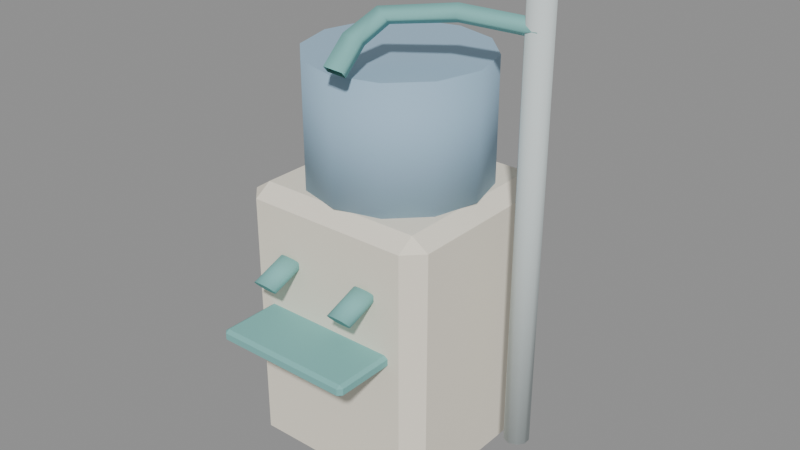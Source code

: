 # Source: core_ae02_machine.blend  (saved by Blender 4.5.92; exported with 4.5.12 LTS)
import bpy
from mathutils import Matrix  # noqa: F401  (used for matrix-valued properties, if any)

bpy.ops.wm.read_factory_settings(use_empty=True)
scene = bpy.context.scene
scene.name = 'Scene'

# ---- materials (node trees are filled in below, after node groups)
mat_hospital_vertex_opaque = bpy.data.materials.new('hospital_vertex_opaque')
mat_hospital_vertex_opaque.use_backface_culling = True

# ---- material node trees
mat_hospital_vertex_opaque.use_nodes = True; mat_hospital_vertex_opaque.node_tree.nodes.clear()
_N = mat_hospital_vertex_opaque.node_tree.nodes; _L = mat_hospital_vertex_opaque.node_tree.links
n0 = _N.new('ShaderNodeBsdfPrincipled'); n0.name = 'Principled BSDF'; n0.location = (-200, 100)
n0.inputs[2].default_value = 0.78
n0.inputs[13].default_value = 0.22
n1 = _N.new('ShaderNodeOutputMaterial'); n1.name = 'Material Output'; n1.location = (200, 100)
n2 = _N.new('ShaderNodeVertexColor'); n2.name = 'Color Attribute'; n2.location = (0, 0)
n2.layer_name = 'Col'
_L.new(n0.outputs[0], n1.inputs[0])
_L.new(n2.outputs[0], n0.inputs[0])
n1.is_active_output = True

# ---- meshes
me_cube = bpy.data.meshes.new('Cube')
me_cube.from_pydata([(0.495, -1.005, 0.05), (0.495, -1.058, 0.085), (0.4425, -1.005, 0.085), (0.495, -1.058, 0.855), (0.495, -1.005, 0.89), (0.4425, -1.005, 0.855), (0.495, -0.495, 0.05), (0.4425, -0.495, 0.085), (0.495, -0.4425, 0.085), (0.495, -0.495, 0.89), (0.495, -0.4425, 0.855), (0.4425, -0.495, 0.855), (1.005, -1.005, 0.05), (1.058, -1.005, 0.085), (1.005, -1.058, 0.085), (1.005, -1.005, 0.89), (1.005, -1.058, 0.855), (1.058, -1.005, 0.855), (1.005, -0.495, 0.05), (1.005, -0.4425, 0.085), (1.058, -0.495, 0.085), (1.005, -0.495, 0.89), (1.058, -0.495, 0.855), (1.005, -0.4425, 0.855), (0.75, -1.02, 0.89), (0.75, -1.02, 1.26), (0.615, -0.9838, 0.89), (0.615, -0.9838, 1.26), (0.5162, -0.885, 0.89), (0.5162, -0.885, 1.26), (0.48, -0.75, 0.89), (0.48, -0.75, 1.26), (0.5162, -0.615, 0.89), (0.5162, -0.615, 1.26), (0.615, -0.5162, 0.89), (0.615, -0.5162, 1.26), (0.75, -0.48, 0.89), (0.75, -0.48, 1.26), (0.885, -0.5162, 0.89), (0.885, -0.5162, 1.26), (0.9838, -0.615, 0.89), (0.9838, -0.615, 1.26), (1.02, -0.75, 0.89), (1.02, -0.75, 1.26), (0.9838, -0.885, 0.89), (0.9838, -0.885, 1.26), (0.885, -0.9838, 0.89), (0.885, -0.9838, 1.26), (0.615, -1.069, 0.7217), (0.615, -1.174, 0.6817), (0.637, -1.065, 0.7176), (0.637, -1.17, 0.6776), (0.6507, -1.056, 0.7067), (0.6507, -1.161, 0.6667), (0.6507, -1.044, 0.6933), (0.6507, -1.149, 0.6533), (0.637, -1.035, 0.6824), (0.637, -1.14, 0.6424), (0.615, -1.031, 0.6783), (0.615, -1.136, 0.6383), (0.593, -1.035, 0.6824), (0.593, -1.14, 0.6424), (0.5793, -1.044, 0.6933), (0.5793, -1.149, 0.6533), (0.5793, -1.056, 0.7067), (0.5793, -1.161, 0.6667), (0.593, -1.065, 0.7176), (0.593, -1.17, 0.6776), (0.885, -1.069, 0.7217), (0.885, -1.174, 0.6817), (0.907, -1.065, 0.7176), (0.907, -1.17, 0.6776), (0.9207, -1.056, 0.7067), (0.9207, -1.161, 0.6667), (0.9207, -1.044, 0.6933), (0.9207, -1.149, 0.6533), (0.907, -1.035, 0.6824), (0.907, -1.14, 0.6424), (0.885, -1.031, 0.6783), (0.885, -1.136, 0.6383), (0.863, -1.035, 0.6824), (0.863, -1.14, 0.6424), (0.8493, -1.044, 0.6933), (0.8493, -1.149, 0.6533), (0.8493, -1.056, 0.7067), (0.8493, -1.161, 0.6667), (0.863, -1.065, 0.7176), (0.863, -1.17, 0.6776), (0.544, -1.233, 0.5025), (0.544, -1.245, 0.5102), (0.5325, -1.233, 0.5102), (0.544, -1.245, 0.5298), (0.544, -1.233, 0.5375), (0.5325, -1.233, 0.5298), (0.544, -0.9865, 0.5025), (0.5325, -0.9865, 0.5102), (0.544, -0.975, 0.5102), (0.544, -0.9865, 0.5375), (0.544, -0.975, 0.5298), (0.5325, -0.9865, 0.5298), (0.956, -1.233, 0.5025), (0.9675, -1.233, 0.5102), (0.956, -1.245, 0.5102), (0.956, -1.233, 0.5375), (0.956, -1.245, 0.5298), (0.9675, -1.233, 0.5298), (0.956, -0.9865, 0.5025), (0.956, -0.975, 0.5102), (0.9675, -0.9865, 0.5102), (0.956, -0.9865, 0.5375), (0.9675, -0.9865, 0.5298), (0.956, -0.975, 0.5298), (1.185, -0.7875, 0.2), (1.185, -0.7875, 1.55), (1.163, -0.7803, 0.2), (1.163, -0.7803, 1.55), (1.149, -0.7616, 0.2), (1.149, -0.7616, 1.55), (1.149, -0.7384, 0.2), (1.149, -0.7384, 1.55), (1.163, -0.7197, 0.2), (1.163, -0.7197, 1.55), (1.185, -0.7125, 0.2), (1.185, -0.7125, 1.55), (1.207, -0.7197, 0.2), (1.207, -0.7197, 1.55), (1.221, -0.7384, 0.2), (1.221, -0.7384, 1.55), (1.221, -0.7616, 0.2), (1.221, -0.7616, 1.55), (1.207, -0.7803, 0.2), (1.207, -0.7803, 1.55), (1.185, -0.75, 1.425), (1.171, -0.7154, 1.4), (1.185, -0.75, 1.375), (1.199, -0.7846, 1.4), (0.9848, -0.8062, 1.44), (0.9704, -0.7716, 1.415), (0.9853, -0.806, 1.39), (0.9997, -0.8406, 1.415), (0.8126, -0.9091, 1.423), (0.7969, -0.8755, 1.398), (0.8374, -0.8909, 1.377), (0.8531, -0.9245, 1.402), (0.7882, -1.009, 1.373), (0.772, -0.9771, 1.347), (0.8224, -0.967, 1.338), (0.8387, -0.9994, 1.364), (0.8079, -1.101, 1.317), (0.7916, -1.069, 1.291), (0.8421, -1.059, 1.283), (0.8584, -1.091, 1.309)], [], [(0, 1, 2), (3, 4, 5), (6, 7, 8), (9, 10, 11), (12, 13, 14), (15, 16, 17), (18, 19, 20), (21, 22, 23), (6, 0, 2, 7), (1, 3, 5, 2), (4, 9, 11, 5), (10, 8, 7, 11), (18, 6, 8, 19), (9, 21, 23, 10), (22, 20, 19, 23), (12, 18, 20, 13), (21, 15, 17, 22), (16, 14, 13, 17), (0, 12, 14, 1), (15, 4, 3, 16), (6, 18, 12, 0), (2, 5, 11, 7), (14, 16, 3, 1), (21, 9, 4, 15), (8, 10, 23, 19), (20, 22, 17, 13), (24, 25, 27, 26), (26, 27, 29, 28), (28, 29, 31, 30), (30, 31, 33, 32), (32, 33, 35, 34), (34, 35, 37, 36), (36, 37, 39, 38), (38, 39, 41, 40), (40, 41, 43, 42), (42, 43, 45, 44), (27, 25, 47, 45, 43, 41, 39, 37, 35, 33, 31, 29), (44, 45, 47, 46), (46, 47, 25, 24), (24, 26, 28, 30, 32, 34, 36, 38, 40, 42, 44, 46), (48, 49, 51, 50), (50, 51, 53, 52), (52, 53, 55, 54), (54, 55, 57, 56), (56, 57, 59, 58), (58, 59, 61, 60), (60, 61, 63, 62), (62, 63, 65, 64), (51, 49, 67, 65, 63, 61, 59, 57, 55, 53), (64, 65, 67, 66), (66, 67, 49, 48), (48, 50, 52, 54, 56, 58, 60, 62, 64, 66), (68, 69, 71, 70), (70, 71, 73, 72), (72, 73, 75, 74), (74, 75, 77, 76), (76, 77, 79, 78), (78, 79, 81, 80), (80, 81, 83, 82), (82, 83, 85, 84), (71, 69, 87, 85, 83, 81, 79, 77, 75, 73), (84, 85, 87, 86), (86, 87, 69, 68), (68, 70, 72, 74, 76, 78, 80, 82, 84, 86), (88, 89, 90), (91, 92, 93), (94, 95, 96), (97, 98, 99), (100, 101, 102), (103, 104, 105), (106, 107, 108), (109, 110, 111), (94, 88, 90, 95), (89, 91, 93, 90), (92, 97, 99, 93), (98, 96, 95, 99), (106, 94, 96, 107), (97, 109, 111, 98), (110, 108, 107, 111), (100, 106, 108, 101), (109, 103, 105, 110), (104, 102, 101, 105), (88, 100, 102, 89), (103, 92, 91, 104), (94, 106, 100, 88), (90, 93, 99, 95), (102, 104, 91, 89), (109, 97, 92, 103), (96, 98, 111, 107), (108, 110, 105, 101), (112, 113, 115, 114), (114, 115, 117, 116), (116, 117, 119, 118), (118, 119, 121, 120), (120, 121, 123, 122), (122, 123, 125, 124), (124, 125, 127, 126), (126, 127, 129, 128), (115, 113, 131, 129, 127, 125, 123, 121, 119, 117), (128, 129, 131, 130), (130, 131, 113, 112), (112, 114, 116, 118, 120, 122, 124, 126, 128, 130), (132, 136, 139, 135), (133, 137, 136, 132), (134, 138, 137, 133), (135, 139, 138, 134), (136, 140, 143, 139), (137, 141, 140, 136), (138, 142, 141, 137), (139, 143, 142, 138), (140, 144, 147, 143), (141, 145, 144, 140), (142, 146, 145, 141), (143, 147, 146, 142), (144, 148, 151, 147), (145, 149, 148, 144), (146, 150, 149, 145), (147, 151, 150, 146)])
me_cube.polygons.foreach_set('use_smooth', [0, 0, 0, 0, 0, 0, 0, 0, 0, 0, 0, 0, 0, 0, 0, 0, 0, 0, 0, 0, 0, 0, 0, 0, 0, 0, 1, 1, 1, 1, 1, 1, 1, 1, 1, 1, 0, 1, 1, 0, 1, 1, 1, 1, 1, 1, 1, 1, 0, 1, 1, 0, 1, 1, 1, 1, 1, 1, 1, 1, 0, 1, 1, 0, 0, 0, 0, 0, 0, 0, 0, 0, 0, 0, 0, 0, 0, 0, 0, 0, 0, 0, 0, 0, 0, 0, 0, 0, 0, 0, 1, 1, 1, 1, 1, 1, 1, 1, 0, 1, 1, 0, 1, 1, 1, 1, 1, 1, 1, 1, 1, 1, 1, 1, 1, 1, 1, 1])
_uv = me_cube.uv_layers.new(name='UVMap')
_uv.uv.foreach_set('vector', [0.1463, 0.7287, 0.1463, 0.75, 0.125, 0.7287, 0.6146, 0.0, 0.625, 0.02134, 0.6146, 0.02134, 0.1463, 0.5213, 0.125, 0.5213, 0.1463, 0.5, 0.625, 0.2493, 0.6146, 0.2713, 0.6146, 0.2287, 0.3537, 0.7287, 0.3854, 0.7287, 0.3836, 0.7701, 0.6438, 0.7337, 0.6146, 0.7713, 0.6146, 0.7287, 0.3537, 0.5213, 0.3836, 0.4799, 0.3854, 0.5213, 0.6438, 0.5163, 0.6146, 0.5213, 0.6146, 0.4787, 0.1463, 0.5213, 0.1463, 0.7287, 0.125, 0.7287, 0.125, 0.5213, 0.3854, 0.0, 0.6146, 0.0, 0.6146, 0.02134, 0.3854, 0.02134, 0.625, 0.02134, 0.625, 0.2493, 0.6146, 0.2287, 0.6146, 0.02134, 0.6146, 0.2713, 0.3854, 0.2713, 0.3854, 0.2287, 0.6146, 0.2287, 0.3537, 0.5213, 0.1463, 0.5213, 0.1463, 0.5, 0.3836, 0.4799, 0.625, 0.2493, 0.6438, 0.5163, 0.6146, 0.4787, 0.6146, 0.2713, 0.6146, 0.5213, 0.3854, 0.5213, 0.3836, 0.4799, 0.6146, 0.4787, 0.3537, 0.7287, 0.3537, 0.5213, 0.3854, 0.5213, 0.3854, 0.7287, 0.6438, 0.5163, 0.6438, 0.7337, 0.6146, 0.7287, 0.6146, 0.5213, 0.6146, 0.7713, 0.3836, 0.7701, 0.3854, 0.7287, 0.6146, 0.7287, 0.1463, 0.7287, 0.3537, 0.7287, 0.3836, 0.7701, 0.1463, 0.75, 0.6438, 0.7337, 0.625, 0.9787, 0.6146, 0.9787, 0.6146, 0.7713, 0.1463, 0.5213, 0.3537, 0.5213, 0.3537, 0.7287, 0.1463, 0.7287, 0.3854, 0.02134, 0.6146, 0.02134, 0.6146, 0.2287, 0.3854, 0.2287, 0.3836, 0.7701, 0.6146, 0.7713, 0.6146, 0.9787, 0.3854, 0.9787, 0.6438, 0.5163, 0.8537, 0.5213, 0.8537, 0.7287, 0.6438, 0.7337, 0.3854, 0.2713, 0.6146, 0.2713, 0.6146, 0.4787, 0.3836, 0.4799, 0.3854, 0.5213, 0.6146, 0.5213, 0.6146, 0.7287, 0.3854, 0.7287, 1.0, 0.5, 1.0, 1.0, 0.9167, 1.0, 0.9167, 0.5, 0.9167, 0.5, 0.9167, 1.0, 0.8333, 1.0, 0.8333, 0.5, 0.8333, 0.5, 0.8333, 1.0, 0.75, 1.0, 0.75, 0.5, 0.75, 0.5, 0.75, 1.0, 0.6667, 1.0, 0.6667, 0.5, 0.6667, 0.5, 0.6667, 1.0, 0.5833, 1.0, 0.5833, 0.5, 0.5833, 0.5, 0.5833, 1.0, 0.5, 1.0, 0.5, 0.5, 0.5, 0.5, 0.5, 1.0, 0.4167, 1.0, 0.4167, 0.5, 0.4167, 0.5, 0.4167, 1.0, 0.3333, 1.0, 0.3333, 0.5, 0.3333, 0.5, 0.3333, 1.0, 0.25, 1.0, 0.25, 0.5, 0.25, 0.5, 0.25, 1.0, 0.1667, 1.0, 0.1667, 0.5, 0.37, 0.4578, 0.25, 0.49, 0.13, 0.4578, 0.04215, 0.37, 0.01, 0.25, 0.04215, 0.13, 0.13, 0.04215, 0.25, 0.01, 0.37, 0.04215, 0.4578, 0.13, 0.49, 0.25, 0.4578, 0.37, 0.1667, 0.5, 0.1667, 1.0, 0.08333, 1.0, 0.08333, 0.5, 0.08333, 0.5, 0.08333, 1.0, 7.451e-08, 1.0, 7.451e-08, 0.5, 0.75, 0.49, 0.87, 0.4578, 0.9578, 0.37, 0.99, 0.25, 0.9578, 0.13, 0.87, 0.04215, 0.75, 0.01, 0.63, 0.04215, 0.5422, 0.13, 0.51, 0.25, 0.5422, 0.37, 0.63, 0.4578, 1.0, 0.5, 1.0, 1.0, 0.9, 1.0, 0.9, 0.5, 0.9, 0.5, 0.9, 1.0, 0.8, 1.0, 0.8, 0.5, 0.8, 0.5, 0.8, 1.0, 0.7, 1.0, 0.7, 0.5, 0.7, 0.5, 0.7, 1.0, 0.6, 1.0, 0.6, 0.5, 0.6, 0.5, 0.6, 1.0, 0.5, 1.0, 0.5, 0.5, 0.5, 0.5, 0.5, 1.0, 0.4, 1.0, 0.4, 0.5, 0.4, 0.5, 0.4, 1.0, 0.3, 1.0, 0.3, 0.5, 0.3, 0.5, 0.3, 1.0, 0.2, 1.0, 0.2, 0.5, 0.3911, 0.4442, 0.25, 0.49, 0.1089, 0.4442, 0.02175, 0.3242, 0.02175, 0.1758, 0.1089, 0.05584, 0.25, 0.01, 0.3911, 0.05584, 0.4783, 0.1758, 0.4783, 0.3242, 0.2, 0.5, 0.2, 1.0, 0.1, 1.0, 0.1, 0.5, 0.1, 0.5, 0.1, 1.0, -7.451e-08, 1.0, -7.451e-08, 0.5, 0.75, 0.49, 0.8911, 0.4442, 0.9783, 0.3242, 0.9783, 0.1758, 0.8911, 0.05584, 0.75, 0.01, 0.6089, 0.05584, 0.5217, 0.1758, 0.5217, 0.3242, 0.6089, 0.4442, 1.0, 0.5, 1.0, 1.0, 0.9, 1.0, 0.9, 0.5, 0.9, 0.5, 0.9, 1.0, 0.8, 1.0, 0.8, 0.5, 0.8, 0.5, 0.8, 1.0, 0.7, 1.0, 0.7, 0.5, 0.7, 0.5, 0.7, 1.0, 0.6, 1.0, 0.6, 0.5, 0.6, 0.5, 0.6, 1.0, 0.5, 1.0, 0.5, 0.5, 0.5, 0.5, 0.5, 1.0, 0.4, 1.0, 0.4, 0.5, 0.4, 0.5, 0.4, 1.0, 0.3, 1.0, 0.3, 0.5, 0.3, 0.5, 0.3, 1.0, 0.2, 1.0, 0.2, 0.5, 0.3911, 0.4442, 0.25, 0.49, 0.1089, 0.4442, 0.02175, 0.3242, 0.02175, 0.1758, 0.1089, 0.05584, 0.25, 0.01, 0.3911, 0.05584, 0.4783, 0.1758, 0.4783, 0.3242, 0.2, 0.5, 0.2, 1.0, 0.1, 1.0, 0.1, 0.5, 0.1, 0.5, 0.1, 1.0, -7.451e-08, 1.0, -7.451e-08, 0.5, 0.75, 0.49, 0.8911, 0.4442, 0.9783, 0.3242, 0.9783, 0.1758, 0.8911, 0.05584, 0.75, 0.01, 0.6089, 0.05584, 0.5217, 0.1758, 0.5217, 0.3242, 0.6089, 0.4442, 0.1316, 0.7393, 0.1316, 0.75, 0.125, 0.7393, 0.57, 0.9934, 0.625, 0.9934, 0.57, 1.0, 0.1316, 0.5107, 0.125, 0.5107, 0.1316, 0.5, 0.625, 0.2502, 0.57, 0.2566, 0.57, 0.2394, 0.3684, 0.7393, 0.4295, 0.7393, 0.4083, 0.7543, 0.6312, 0.7404, 0.57, 0.7566, 0.57, 0.7394, 0.3684, 0.5107, 0.4083, 0.4957, 0.4295, 0.5107, 0.6312, 0.5097, 0.57, 0.5107, 0.57, 0.4934, 0.1316, 0.5107, 0.1316, 0.7393, 0.125, 0.7393, 0.125, 0.5107, 0.43, 0.0, 0.57, 0.0, 0.57, 0.01069, 0.43, 0.01069, 0.625, 0.01069, 0.625, 0.2502, 0.57, 0.2394, 0.57, 0.01069, 0.57, 0.2566, 0.43, 0.2566, 0.43, 0.2393, 0.57, 0.2394, 0.3684, 0.5107, 0.1316, 0.5107, 0.1316, 0.5, 0.4083, 0.4957, 0.625, 0.2502, 0.6312, 0.5097, 0.57, 0.4934, 0.57, 0.2566, 0.57, 0.5107, 0.4295, 0.5107, 0.4083, 0.4957, 0.57, 0.4934, 0.3684, 0.7393, 0.3684, 0.5107, 0.4295, 0.5107, 0.4295, 0.7393, 0.6312, 0.5097, 0.6312, 0.7404, 0.57, 0.7394, 0.57, 0.5107, 0.57, 0.7566, 0.4083, 0.7543, 0.4295, 0.7393, 0.57, 0.7394, 0.1316, 0.7393, 0.3684, 0.7393, 0.4083, 0.7543, 0.1316, 0.75, 0.6312, 0.7404, 0.625, 0.9934, 0.57, 0.9934, 0.57, 0.7566, 0.1316, 0.5107, 0.3684, 0.5107, 0.3684, 0.7393, 0.1316, 0.7393, 0.43, 0.01069, 0.57, 0.01069, 0.57, 0.2394, 0.43, 0.2393, 0.4083, 0.7543, 0.57, 0.7566, 0.57, 0.9934, 0.43, 0.9934, 0.6312, 0.5097, 0.8684, 0.5107, 0.8684, 0.7393, 0.6312, 0.7404, 0.43, 0.2566, 0.57, 0.2566, 0.57, 0.4934, 0.4083, 0.4957, 0.4295, 0.5107, 0.57, 0.5107, 0.57, 0.7394, 0.4295, 0.7393, 1.0, 0.5, 1.0, 1.0, 0.9, 1.0, 0.9, 0.5, 0.9, 0.5, 0.9, 1.0, 0.8, 1.0, 0.8, 0.5, 0.8, 0.5, 0.8, 1.0, 0.7, 1.0, 0.7, 0.5, 0.7, 0.5, 0.7, 1.0, 0.6, 1.0, 0.6, 0.5, 0.6, 0.5, 0.6, 1.0, 0.5, 1.0, 0.5, 0.5, 0.5, 0.5, 0.5, 1.0, 0.4, 1.0, 0.4, 0.5, 0.4, 0.5, 0.4, 1.0, 0.3, 1.0, 0.3, 0.5, 0.3, 0.5, 0.3, 1.0, 0.2, 1.0, 0.2, 0.5, 0.3911, 0.4442, 0.25, 0.49, 0.1089, 0.4442, 0.02175, 0.3242, 0.02175, 0.1758, 0.1089, 0.05584, 0.25, 0.01, 0.3911, 0.05584, 0.4783, 0.1758, 0.4783, 0.3242, 0.2, 0.5, 0.2, 1.0, 0.1, 1.0, 0.1, 0.5, 0.1, 0.5, 0.1, 1.0, -7.451e-08, 1.0, -7.451e-08, 0.5, 0.75, 0.49, 0.8911, 0.4442, 0.9783, 0.3242, 0.9783, 0.1758, 0.8911, 0.05584, 0.75, 0.01, 0.6089, 0.05584, 0.5217, 0.1758, 0.5217, 0.3242, 0.6089, 0.4442, 0.0, 1.0, 0.25, 1.0, 0.25, 0.75, 0.0, 0.75, 0.0, 0.25, 0.25, 0.25, 0.25, 0.0, 0.0, 0.0, 0.0, 0.5, 0.25, 0.5, 0.25, 0.25, 0.0, 0.25, 0.0, 0.75, 0.25, 0.75, 0.25, 0.5, 0.0, 0.5, 0.25, 1.0, 0.5, 1.0, 0.5, 0.75, 0.25, 0.75, 0.25, 0.25, 0.5, 0.25, 0.5, 0.0, 0.25, 0.0, 0.25, 0.5, 0.5, 0.5, 0.5, 0.25, 0.25, 0.25, 0.25, 0.75, 0.5, 0.75, 0.5, 0.5, 0.25, 0.5, 0.5, 1.0, 0.75, 1.0, 0.75, 0.75, 0.5, 0.75, 0.5, 0.25, 0.75, 0.25, 0.75, 0.0, 0.5, 0.0, 0.5, 0.5, 0.75, 0.5, 0.75, 0.25, 0.5, 0.25, 0.5, 0.75, 0.75, 0.75, 0.75, 0.5, 0.5, 0.5, 0.75, 1.0, 1.0, 1.0, 1.0, 0.75, 0.75, 0.75, 0.75, 0.25, 1.0, 0.25, 1.0, 0.0, 0.75, 0.0, 0.75, 0.5, 1.0, 0.5, 1.0, 0.25, 0.75, 0.25, 0.75, 0.75, 1.0, 0.75, 1.0, 0.5, 0.75, 0.5])
_ca = me_cube.color_attributes.new('Col', 'FLOAT_COLOR', 'CORNER')
_ca.data.foreach_set('color', [0.91, 0.85, 0.72, 1.0, 0.91, 0.85, 0.72, 1.0, 0.91, 0.85, 0.72, 1.0, 0.91, 0.85, 0.72, 1.0, 0.91, 0.85, 0.72, 1.0, 0.91, 0.85, 0.72, 1.0, 0.91, 0.85, 0.72, 1.0, 0.91, 0.85, 0.72, 1.0, 0.91, 0.85, 0.72, 1.0, 0.91, 0.85, 0.72, 1.0, 0.91, 0.85, 0.72, 1.0, 0.91, 0.85, 0.72, 1.0, 0.91, 0.85, 0.72, 1.0, 0.91, 0.85, 0.72, 1.0, 0.91, 0.85, 0.72, 1.0, 0.91, 0.85, 0.72, 1.0, 0.91, 0.85, 0.72, 1.0, 0.91, 0.85, 0.72, 1.0, 0.91, 0.85, 0.72, 1.0, 0.91, 0.85, 0.72, 1.0, 0.91, 0.85, 0.72, 1.0, 0.91, 0.85, 0.72, 1.0, 0.91, 0.85, 0.72, 1.0, 0.91, 0.85, 0.72, 1.0, 0.91, 0.85, 0.72, 1.0, 0.91, 0.85, 0.72, 1.0, 0.91, 0.85, 0.72, 1.0, 0.91, 0.85, 0.72, 1.0, 0.91, 0.85, 0.72, 1.0, 0.91, 0.85, 0.72, 1.0, 0.91, 0.85, 0.72, 1.0, 0.91, 0.85, 0.72, 1.0, 0.91, 0.85, 0.72, 1.0, 0.91, 0.85, 0.72, 1.0, 0.91, 0.85, 0.72, 1.0, 0.91, 0.85, 0.72, 1.0, 0.91, 0.85, 0.72, 1.0, 0.91, 0.85, 0.72, 1.0, 0.91, 0.85, 0.72, 1.0, 0.91, 0.85, 0.72, 1.0, 0.91, 0.85, 0.72, 1.0, 0.91, 0.85, 0.72, 1.0, 0.91, 0.85, 0.72, 1.0, 0.91, 0.85, 0.72, 1.0, 0.91, 0.85, 0.72, 1.0, 0.91, 0.85, 0.72, 1.0, 0.91, 0.85, 0.72, 1.0, 0.91, 0.85, 0.72, 1.0, 0.91, 0.85, 0.72, 1.0, 0.91, 0.85, 0.72, 1.0, 0.91, 0.85, 0.72, 1.0, 0.91, 0.85, 0.72, 1.0, 0.91, 0.85, 0.72, 1.0, 0.91, 0.85, 0.72, 1.0, 0.91, 0.85, 0.72, 1.0, 0.91, 0.85, 0.72, 1.0, 0.91, 0.85, 0.72, 1.0, 0.91, 0.85, 0.72, 1.0, 0.91, 0.85, 0.72, 1.0, 0.91, 0.85, 0.72, 1.0, 0.91, 0.85, 0.72, 1.0, 0.91, 0.85, 0.72, 1.0, 0.91, 0.85, 0.72, 1.0, 0.91, 0.85, 0.72, 1.0, 0.91, 0.85, 0.72, 1.0, 0.91, 0.85, 0.72, 1.0, 0.91, 0.85, 0.72, 1.0, 0.91, 0.85, 0.72, 1.0, 0.91, 0.85, 0.72, 1.0, 0.91, 0.85, 0.72, 1.0, 0.91, 0.85, 0.72, 1.0, 0.91, 0.85, 0.72, 1.0, 0.91, 0.85, 0.72, 1.0, 0.91, 0.85, 0.72, 1.0, 0.91, 0.85, 0.72, 1.0, 0.91, 0.85, 0.72, 1.0, 0.91, 0.85, 0.72, 1.0, 0.91, 0.85, 0.72, 1.0, 0.91, 0.85, 0.72, 1.0, 0.91, 0.85, 0.72, 1.0, 0.91, 0.85, 0.72, 1.0, 0.91, 0.85, 0.72, 1.0, 0.91, 0.85, 0.72, 1.0, 0.91, 0.85, 0.72, 1.0, 0.91, 0.85, 0.72, 1.0, 0.91, 0.85, 0.72, 1.0, 0.91, 0.85, 0.72, 1.0, 0.91, 0.85, 0.72, 1.0, 0.91, 0.85, 0.72, 1.0, 0.91, 0.85, 0.72, 1.0, 0.91, 0.85, 0.72, 1.0, 0.91, 0.85, 0.72, 1.0, 0.91, 0.85, 0.72, 1.0, 0.91, 0.85, 0.72, 1.0, 0.91, 0.85, 0.72, 1.0, 0.91, 0.85, 0.72, 1.0, 0.36, 0.53, 0.68, 1.0, 0.36, 0.53, 0.68, 1.0, 0.36, 0.53, 0.68, 1.0, 0.36, 0.53, 0.68, 1.0, 0.36, 0.53, 0.68, 1.0, 0.36, 0.53, 0.68, 1.0, 0.36, 0.53, 0.68, 1.0, 0.36, 0.53, 0.68, 1.0, 0.36, 0.53, 0.68, 1.0, 0.36, 0.53, 0.68, 1.0, 0.36, 0.53, 0.68, 1.0, 0.36, 0.53, 0.68, 1.0, 0.36, 0.53, 0.68, 1.0, 0.36, 0.53, 0.68, 1.0, 0.36, 0.53, 0.68, 1.0, 0.36, 0.53, 0.68, 1.0, 0.36, 0.53, 0.68, 1.0, 0.36, 0.53, 0.68, 1.0, 0.36, 0.53, 0.68, 1.0, 0.36, 0.53, 0.68, 1.0, 0.36, 0.53, 0.68, 1.0, 0.36, 0.53, 0.68, 1.0, 0.36, 0.53, 0.68, 1.0, 0.36, 0.53, 0.68, 1.0, 0.36, 0.53, 0.68, 1.0, 0.36, 0.53, 0.68, 1.0, 0.36, 0.53, 0.68, 1.0, 0.36, 0.53, 0.68, 1.0, 0.36, 0.53, 0.68, 1.0, 0.36, 0.53, 0.68, 1.0, 0.36, 0.53, 0.68, 1.0, 0.36, 0.53, 0.68, 1.0, 0.36, 0.53, 0.68, 1.0, 0.36, 0.53, 0.68, 1.0, 0.36, 0.53, 0.68, 1.0, 0.36, 0.53, 0.68, 1.0, 0.36, 0.53, 0.68, 1.0, 0.36, 0.53, 0.68, 1.0, 0.36, 0.53, 0.68, 1.0, 0.36, 0.53, 0.68, 1.0, 0.36, 0.53, 0.68, 1.0, 0.36, 0.53, 0.68, 1.0, 0.36, 0.53, 0.68, 1.0, 0.36, 0.53, 0.68, 1.0, 0.36, 0.53, 0.68, 1.0, 0.36, 0.53, 0.68, 1.0, 0.36, 0.53, 0.68, 1.0, 0.36, 0.53, 0.68, 1.0, 0.36, 0.53, 0.68, 1.0, 0.36, 0.53, 0.68, 1.0, 0.36, 0.53, 0.68, 1.0, 0.36, 0.53, 0.68, 1.0, 0.36, 0.53, 0.68, 1.0, 0.36, 0.53, 0.68, 1.0, 0.36, 0.53, 0.68, 1.0, 0.36, 0.53, 0.68, 1.0, 0.36, 0.53, 0.68, 1.0, 0.36, 0.53, 0.68, 1.0, 0.36, 0.53, 0.68, 1.0, 0.36, 0.53, 0.68, 1.0, 0.36, 0.53, 0.68, 1.0, 0.36, 0.53, 0.68, 1.0, 0.36, 0.53, 0.68, 1.0, 0.36, 0.53, 0.68, 1.0, 0.36, 0.53, 0.68, 1.0, 0.36, 0.53, 0.68, 1.0, 0.36, 0.53, 0.68, 1.0, 0.36, 0.53, 0.68, 1.0, 0.36, 0.53, 0.68, 1.0, 0.36, 0.53, 0.68, 1.0, 0.36, 0.53, 0.68, 1.0, 0.36, 0.53, 0.68, 1.0, 0.22, 0.51, 0.49, 1.0, 0.22, 0.51, 0.49, 1.0, 0.22, 0.51, 0.49, 1.0, 0.22, 0.51, 0.49, 1.0, 0.22, 0.51, 0.49, 1.0, 0.22, 0.51, 0.49, 1.0, 0.22, 0.51, 0.49, 1.0, 0.22, 0.51, 0.49, 1.0, 0.22, 0.51, 0.49, 1.0, 0.22, 0.51, 0.49, 1.0, 0.22, 0.51, 0.49, 1.0, 0.22, 0.51, 0.49, 1.0, 0.22, 0.51, 0.49, 1.0, 0.22, 0.51, 0.49, 1.0, 0.22, 0.51, 0.49, 1.0, 0.22, 0.51, 0.49, 1.0, 0.22, 0.51, 0.49, 1.0, 0.22, 0.51, 0.49, 1.0, 0.22, 0.51, 0.49, 1.0, 0.22, 0.51, 0.49, 1.0, 0.22, 0.51, 0.49, 1.0, 0.22, 0.51, 0.49, 1.0, 0.22, 0.51, 0.49, 1.0, 0.22, 0.51, 0.49, 1.0, 0.22, 0.51, 0.49, 1.0, 0.22, 0.51, 0.49, 1.0, 0.22, 0.51, 0.49, 1.0, 0.22, 0.51, 0.49, 1.0, 0.22, 0.51, 0.49, 1.0, 0.22, 0.51, 0.49, 1.0, 0.22, 0.51, 0.49, 1.0, 0.22, 0.51, 0.49, 1.0, 0.22, 0.51, 0.49, 1.0, 0.22, 0.51, 0.49, 1.0, 0.22, 0.51, 0.49, 1.0, 0.22, 0.51, 0.49, 1.0, 0.22, 0.51, 0.49, 1.0, 0.22, 0.51, 0.49, 1.0, 0.22, 0.51, 0.49, 1.0, 0.22, 0.51, 0.49, 1.0, 0.22, 0.51, 0.49, 1.0, 0.22, 0.51, 0.49, 1.0, 0.22, 0.51, 0.49, 1.0, 0.22, 0.51, 0.49, 1.0, 0.22, 0.51, 0.49, 1.0, 0.22, 0.51, 0.49, 1.0, 0.22, 0.51, 0.49, 1.0, 0.22, 0.51, 0.49, 1.0, 0.22, 0.51, 0.49, 1.0, 0.22, 0.51, 0.49, 1.0, 0.22, 0.51, 0.49, 1.0, 0.22, 0.51, 0.49, 1.0, 0.22, 0.51, 0.49, 1.0, 0.22, 0.51, 0.49, 1.0, 0.22, 0.51, 0.49, 1.0, 0.22, 0.51, 0.49, 1.0, 0.22, 0.51, 0.49, 1.0, 0.22, 0.51, 0.49, 1.0, 0.22, 0.51, 0.49, 1.0, 0.22, 0.51, 0.49, 1.0, 0.22, 0.51, 0.49, 1.0, 0.22, 0.51, 0.49, 1.0, 0.22, 0.51, 0.49, 1.0, 0.22, 0.51, 0.49, 1.0, 0.22, 0.51, 0.49, 1.0, 0.22, 0.51, 0.49, 1.0, 0.22, 0.51, 0.49, 1.0, 0.22, 0.51, 0.49, 1.0, 0.22, 0.51, 0.49, 1.0, 0.22, 0.51, 0.49, 1.0, 0.22, 0.51, 0.49, 1.0, 0.22, 0.51, 0.49, 1.0, 0.22, 0.51, 0.49, 1.0, 0.22, 0.51, 0.49, 1.0, 0.22, 0.51, 0.49, 1.0, 0.22, 0.51, 0.49, 1.0, 0.22, 0.51, 0.49, 1.0, 0.22, 0.51, 0.49, 1.0, 0.22, 0.51, 0.49, 1.0, 0.22, 0.51, 0.49, 1.0, 0.22, 0.51, 0.49, 1.0, 0.22, 0.51, 0.49, 1.0, 0.22, 0.51, 0.49, 1.0, 0.22, 0.51, 0.49, 1.0, 0.22, 0.51, 0.49, 1.0, 0.22, 0.51, 0.49, 1.0, 0.22, 0.51, 0.49, 1.0, 0.22, 0.51, 0.49, 1.0, 0.22, 0.51, 0.49, 1.0, 0.22, 0.51, 0.49, 1.0, 0.22, 0.51, 0.49, 1.0, 0.22, 0.51, 0.49, 1.0, 0.22, 0.51, 0.49, 1.0, 0.22, 0.51, 0.49, 1.0, 0.22, 0.51, 0.49, 1.0, 0.22, 0.51, 0.49, 1.0, 0.22, 0.51, 0.49, 1.0, 0.22, 0.51, 0.49, 1.0, 0.22, 0.51, 0.49, 1.0, 0.22, 0.51, 0.49, 1.0, 0.22, 0.51, 0.49, 1.0, 0.22, 0.51, 0.49, 1.0, 0.22, 0.51, 0.49, 1.0, 0.22, 0.51, 0.49, 1.0, 0.22, 0.51, 0.49, 1.0, 0.22, 0.51, 0.49, 1.0, 0.22, 0.51, 0.49, 1.0, 0.22, 0.51, 0.49, 1.0, 0.22, 0.51, 0.49, 1.0, 0.22, 0.51, 0.49, 1.0, 0.22, 0.51, 0.49, 1.0, 0.22, 0.51, 0.49, 1.0, 0.22, 0.51, 0.49, 1.0, 0.22, 0.51, 0.49, 1.0, 0.22, 0.51, 0.49, 1.0, 0.22, 0.51, 0.49, 1.0, 0.22, 0.51, 0.49, 1.0, 0.22, 0.51, 0.49, 1.0, 0.22, 0.51, 0.49, 1.0, 0.22, 0.51, 0.49, 1.0, 0.22, 0.51, 0.49, 1.0, 0.22, 0.51, 0.49, 1.0, 0.22, 0.51, 0.49, 1.0, 0.22, 0.51, 0.49, 1.0, 0.22, 0.51, 0.49, 1.0, 0.22, 0.51, 0.49, 1.0, 0.22, 0.51, 0.49, 1.0, 0.22, 0.51, 0.49, 1.0, 0.22, 0.51, 0.49, 1.0, 0.22, 0.51, 0.49, 1.0, 0.22, 0.51, 0.49, 1.0, 0.22, 0.51, 0.49, 1.0, 0.22, 0.51, 0.49, 1.0, 0.22, 0.51, 0.49, 1.0, 0.22, 0.51, 0.49, 1.0, 0.22, 0.51, 0.49, 1.0, 0.22, 0.51, 0.49, 1.0, 0.22, 0.51, 0.49, 1.0, 0.22, 0.51, 0.49, 1.0, 0.22, 0.51, 0.49, 1.0, 0.22, 0.51, 0.49, 1.0, 0.22, 0.51, 0.49, 1.0, 0.22, 0.51, 0.49, 1.0, 0.22, 0.51, 0.49, 1.0, 0.22, 0.51, 0.49, 1.0, 0.22, 0.51, 0.49, 1.0, 0.22, 0.51, 0.49, 1.0, 0.22, 0.51, 0.49, 1.0, 0.22, 0.51, 0.49, 1.0, 0.22, 0.51, 0.49, 1.0, 0.22, 0.51, 0.49, 1.0, 0.22, 0.51, 0.49, 1.0, 0.22, 0.51, 0.49, 1.0, 0.22, 0.51, 0.49, 1.0, 0.22, 0.51, 0.49, 1.0, 0.22, 0.51, 0.49, 1.0, 0.22, 0.51, 0.49, 1.0, 0.22, 0.51, 0.49, 1.0, 0.22, 0.51, 0.49, 1.0, 0.22, 0.51, 0.49, 1.0, 0.22, 0.51, 0.49, 1.0, 0.22, 0.51, 0.49, 1.0, 0.22, 0.51, 0.49, 1.0, 0.22, 0.51, 0.49, 1.0, 0.22, 0.51, 0.49, 1.0, 0.22, 0.51, 0.49, 1.0, 0.22, 0.51, 0.49, 1.0, 0.22, 0.51, 0.49, 1.0, 0.22, 0.51, 0.49, 1.0, 0.22, 0.51, 0.49, 1.0, 0.22, 0.51, 0.49, 1.0, 0.22, 0.51, 0.49, 1.0, 0.22, 0.51, 0.49, 1.0, 0.22, 0.51, 0.49, 1.0, 0.22, 0.51, 0.49, 1.0, 0.22, 0.51, 0.49, 1.0, 0.22, 0.51, 0.49, 1.0, 0.22, 0.51, 0.49, 1.0, 0.22, 0.51, 0.49, 1.0, 0.22, 0.51, 0.49, 1.0, 0.22, 0.51, 0.49, 1.0, 0.22, 0.51, 0.49, 1.0, 0.22, 0.51, 0.49, 1.0, 0.22, 0.51, 0.49, 1.0, 0.22, 0.51, 0.49, 1.0, 0.22, 0.51, 0.49, 1.0, 0.22, 0.51, 0.49, 1.0, 0.22, 0.51, 0.49, 1.0, 0.22, 0.51, 0.49, 1.0, 0.22, 0.51, 0.49, 1.0, 0.22, 0.51, 0.49, 1.0, 0.22, 0.51, 0.49, 1.0, 0.22, 0.51, 0.49, 1.0, 0.22, 0.51, 0.49, 1.0, 0.22, 0.51, 0.49, 1.0, 0.22, 0.51, 0.49, 1.0, 0.22, 0.51, 0.49, 1.0, 0.22, 0.51, 0.49, 1.0, 0.22, 0.51, 0.49, 1.0, 0.22, 0.51, 0.49, 1.0, 0.22, 0.51, 0.49, 1.0, 0.22, 0.51, 0.49, 1.0, 0.22, 0.51, 0.49, 1.0, 0.22, 0.51, 0.49, 1.0, 0.22, 0.51, 0.49, 1.0, 0.22, 0.51, 0.49, 1.0, 0.22, 0.51, 0.49, 1.0, 0.22, 0.51, 0.49, 1.0, 0.22, 0.51, 0.49, 1.0, 0.22, 0.51, 0.49, 1.0, 0.22, 0.51, 0.49, 1.0, 0.22, 0.51, 0.49, 1.0, 0.22, 0.51, 0.49, 1.0, 0.22, 0.51, 0.49, 1.0, 0.22, 0.51, 0.49, 1.0, 0.22, 0.51, 0.49, 1.0, 0.65, 0.72, 0.72, 1.0, 0.65, 0.72, 0.72, 1.0, 0.65, 0.72, 0.72, 1.0, 0.65, 0.72, 0.72, 1.0, 0.65, 0.72, 0.72, 1.0, 0.65, 0.72, 0.72, 1.0, 0.65, 0.72, 0.72, 1.0, 0.65, 0.72, 0.72, 1.0, 0.65, 0.72, 0.72, 1.0, 0.65, 0.72, 0.72, 1.0, 0.65, 0.72, 0.72, 1.0, 0.65, 0.72, 0.72, 1.0, 0.65, 0.72, 0.72, 1.0, 0.65, 0.72, 0.72, 1.0, 0.65, 0.72, 0.72, 1.0, 0.65, 0.72, 0.72, 1.0, 0.65, 0.72, 0.72, 1.0, 0.65, 0.72, 0.72, 1.0, 0.65, 0.72, 0.72, 1.0, 0.65, 0.72, 0.72, 1.0, 0.65, 0.72, 0.72, 1.0, 0.65, 0.72, 0.72, 1.0, 0.65, 0.72, 0.72, 1.0, 0.65, 0.72, 0.72, 1.0, 0.65, 0.72, 0.72, 1.0, 0.65, 0.72, 0.72, 1.0, 0.65, 0.72, 0.72, 1.0, 0.65, 0.72, 0.72, 1.0, 0.65, 0.72, 0.72, 1.0, 0.65, 0.72, 0.72, 1.0, 0.65, 0.72, 0.72, 1.0, 0.65, 0.72, 0.72, 1.0, 0.65, 0.72, 0.72, 1.0, 0.65, 0.72, 0.72, 1.0, 0.65, 0.72, 0.72, 1.0, 0.65, 0.72, 0.72, 1.0, 0.65, 0.72, 0.72, 1.0, 0.65, 0.72, 0.72, 1.0, 0.65, 0.72, 0.72, 1.0, 0.65, 0.72, 0.72, 1.0, 0.65, 0.72, 0.72, 1.0, 0.65, 0.72, 0.72, 1.0, 0.65, 0.72, 0.72, 1.0, 0.65, 0.72, 0.72, 1.0, 0.65, 0.72, 0.72, 1.0, 0.65, 0.72, 0.72, 1.0, 0.65, 0.72, 0.72, 1.0, 0.65, 0.72, 0.72, 1.0, 0.65, 0.72, 0.72, 1.0, 0.65, 0.72, 0.72, 1.0, 0.65, 0.72, 0.72, 1.0, 0.65, 0.72, 0.72, 1.0, 0.65, 0.72, 0.72, 1.0, 0.65, 0.72, 0.72, 1.0, 0.65, 0.72, 0.72, 1.0, 0.65, 0.72, 0.72, 1.0, 0.65, 0.72, 0.72, 1.0, 0.65, 0.72, 0.72, 1.0, 0.65, 0.72, 0.72, 1.0, 0.65, 0.72, 0.72, 1.0, 0.22, 0.51, 0.49, 1.0, 0.22, 0.51, 0.49, 1.0, 0.22, 0.51, 0.49, 1.0, 0.22, 0.51, 0.49, 1.0, 0.22, 0.51, 0.49, 1.0, 0.22, 0.51, 0.49, 1.0, 0.22, 0.51, 0.49, 1.0, 0.22, 0.51, 0.49, 1.0, 0.22, 0.51, 0.49, 1.0, 0.22, 0.51, 0.49, 1.0, 0.22, 0.51, 0.49, 1.0, 0.22, 0.51, 0.49, 1.0, 0.22, 0.51, 0.49, 1.0, 0.22, 0.51, 0.49, 1.0, 0.22, 0.51, 0.49, 1.0, 0.22, 0.51, 0.49, 1.0, 0.22, 0.51, 0.49, 1.0, 0.22, 0.51, 0.49, 1.0, 0.22, 0.51, 0.49, 1.0, 0.22, 0.51, 0.49, 1.0, 0.22, 0.51, 0.49, 1.0, 0.22, 0.51, 0.49, 1.0, 0.22, 0.51, 0.49, 1.0, 0.22, 0.51, 0.49, 1.0, 0.22, 0.51, 0.49, 1.0, 0.22, 0.51, 0.49, 1.0, 0.22, 0.51, 0.49, 1.0, 0.22, 0.51, 0.49, 1.0, 0.22, 0.51, 0.49, 1.0, 0.22, 0.51, 0.49, 1.0, 0.22, 0.51, 0.49, 1.0, 0.22, 0.51, 0.49, 1.0, 0.22, 0.51, 0.49, 1.0, 0.22, 0.51, 0.49, 1.0, 0.22, 0.51, 0.49, 1.0, 0.22, 0.51, 0.49, 1.0, 0.22, 0.51, 0.49, 1.0, 0.22, 0.51, 0.49, 1.0, 0.22, 0.51, 0.49, 1.0, 0.22, 0.51, 0.49, 1.0, 0.22, 0.51, 0.49, 1.0, 0.22, 0.51, 0.49, 1.0, 0.22, 0.51, 0.49, 1.0, 0.22, 0.51, 0.49, 1.0, 0.22, 0.51, 0.49, 1.0, 0.22, 0.51, 0.49, 1.0, 0.22, 0.51, 0.49, 1.0, 0.22, 0.51, 0.49, 1.0, 0.22, 0.51, 0.49, 1.0, 0.22, 0.51, 0.49, 1.0, 0.22, 0.51, 0.49, 1.0, 0.22, 0.51, 0.49, 1.0, 0.22, 0.51, 0.49, 1.0, 0.22, 0.51, 0.49, 1.0, 0.22, 0.51, 0.49, 1.0, 0.22, 0.51, 0.49, 1.0, 0.22, 0.51, 0.49, 1.0, 0.22, 0.51, 0.49, 1.0, 0.22, 0.51, 0.49, 1.0, 0.22, 0.51, 0.49, 1.0, 0.22, 0.51, 0.49, 1.0, 0.22, 0.51, 0.49, 1.0, 0.22, 0.51, 0.49, 1.0, 0.22, 0.51, 0.49, 1.0])
me_cube.materials.append(mat_hospital_vertex_opaque)
me_cube.update()
arm_equipment_bones = bpy.data.armatures.new('Equipment_bones')  # bones are not reproduced

# ---- objects
ob_core_ae02_machine = bpy.data.objects.new('core_ae02_machine', me_cube)
ob_equipment = bpy.data.objects.new('Equipment', arm_equipment_bones)

# ---- transforms, parenting, visibility, modifiers, constraints
ob_core_ae02_machine.parent = ob_equipment
ob_core_ae02_machine.location = (0.0, 0.0, 0.0)
_vg = ob_core_ae02_machine.vertex_groups.new(name='root')
_vg.add([0, 1, 2, 3, 4, 5, 6, 7, 8, 9, 10, 11, 12, 13, 14, 15, 16, 17, 18, 19, 20, 21, 22, 23, 24, 25, 26, 27, 28, 29, 30, 31, 32, 33, 34, 35, 36, 37, 38, 39, 40, 41, 42, 43, 44, 45, 46, 47, 48, 49, 50, 51, 52, 53, 54, 55, 56, 57, 58, 59, 60, 61, 62, 63, 64, 65, 66, 67, 68, 69, 70, 71, 72, 73, 74, 75, 76, 77, 78, 79, 80, 81, 82, 83, 84, 85, 86, 87, 88, 89, 90, 91, 92, 93, 94, 95, 96, 97, 98, 99, 100, 101, 102, 103, 104, 105, 106, 107, 108, 109, 110, 111, 112, 113, 114, 115, 116, 117, 118, 119, 120, 121, 122, 123, 124, 125, 126, 127, 128, 129, 130, 131], 1.0, 'REPLACE')
_vg = ob_core_ae02_machine.vertex_groups.new(name='windmill')
_vg.add([132, 133, 134, 135, 136, 137, 138, 139, 140, 141, 142, 143, 144, 145, 146, 147, 148, 149, 150, 151], 1.0, 'REPLACE')
_m = ob_core_ae02_machine.modifiers.new('HospitalSkin', 'ARMATURE')
_m.object = ob_equipment
ob_equipment.location = (0.0, 0.0, 0.0)

# ---- collection membership
scene.collection.objects.link(ob_core_ae02_machine)
scene.collection.objects.link(ob_equipment)

# ---- scene / render settings (as saved in the file)
scene.frame_start = 1; scene.frame_end = 49; scene.frame_set(1)
scene.render.engine = 'BLENDER_EEVEE_NEXT'
bpy.context.view_layer.update()

# ---- added for rendering (the .blend has no active camera and no usable light): camera, sun + grey world if the file has none
cam_auto = bpy.data.cameras.new('AutoCamera')
cam_auto.lens = 50.0
cam_auto.sensor_width = 36.0
cam_auto.clip_end = 1000.0
ob_auto_camera = bpy.data.objects.new('AutoCamera', cam_auto)
scene.collection.objects.link(ob_auto_camera)
ob_auto_camera.location = (2.56241, -2.92074, 2.18466)
ob_auto_camera.rotation_euler = (1.09748, -7.21219e-08, 0.694738)
scene.camera = ob_auto_camera
light_auto_sun = bpy.data.lights.new('AutoSun', 'SUN')
light_auto_sun.energy = 3.0
light_auto_sun.angle = 0.0523599
ob_auto_sun = bpy.data.objects.new('AutoSun', light_auto_sun)
scene.collection.objects.link(ob_auto_sun)
ob_auto_sun.rotation_euler = (0.872665, 0.174533, 0.523599)
if scene.world is None:
    world_auto = bpy.data.worlds.new('AutoWorld')
    world_auto.color = (0.3, 0.3, 0.3)
    scene.world = world_auto
bpy.context.view_layer.update()
